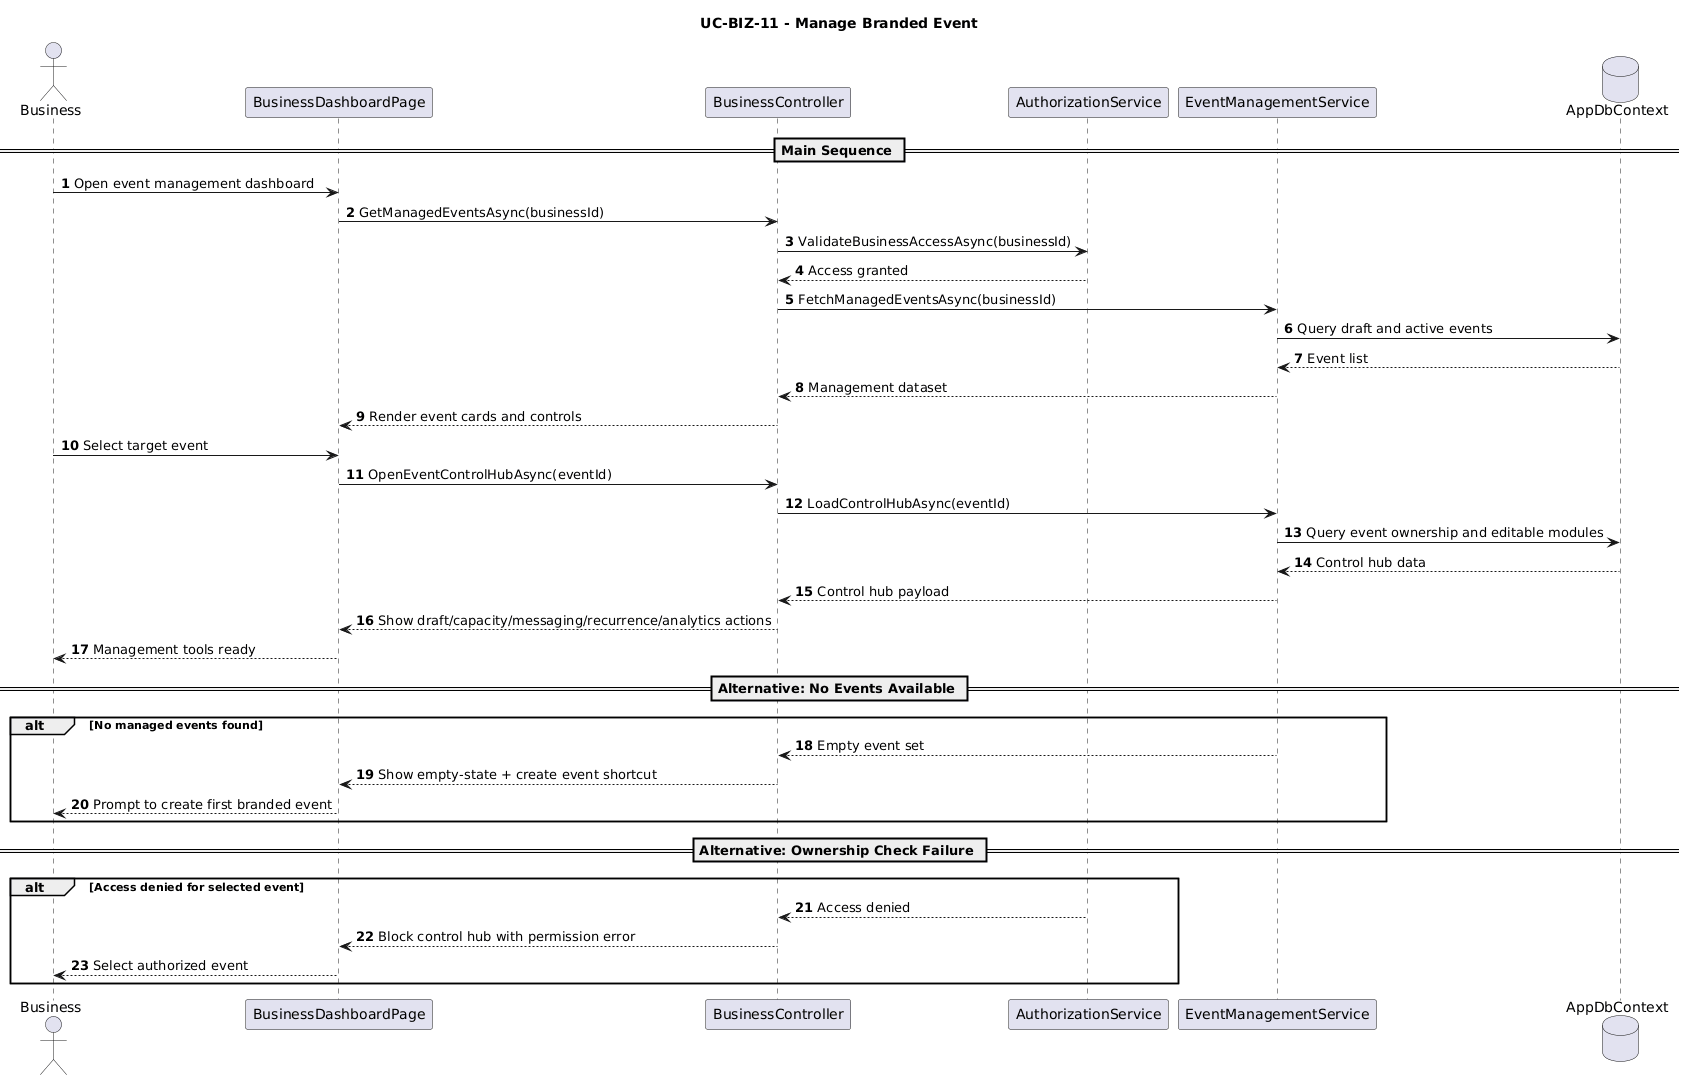

The diagram above was rendered by PlantUML. Its source (embedded in the PNG):
@startuml
title UC-BIZ-11 - Manage Branded Event
autonumber

actor Business
participant BusinessDashboardPage
participant BusinessController
participant AuthorizationService
participant EventManagementService
database AppDbContext

== Main Sequence ==
Business -> BusinessDashboardPage: Open event management dashboard
BusinessDashboardPage -> BusinessController: GetManagedEventsAsync(businessId)
BusinessController -> AuthorizationService: ValidateBusinessAccessAsync(businessId)
AuthorizationService --> BusinessController: Access granted
BusinessController -> EventManagementService: FetchManagedEventsAsync(businessId)
EventManagementService -> AppDbContext: Query draft and active events
AppDbContext --> EventManagementService: Event list
EventManagementService --> BusinessController: Management dataset
BusinessController --> BusinessDashboardPage: Render event cards and controls

Business -> BusinessDashboardPage: Select target event
BusinessDashboardPage -> BusinessController: OpenEventControlHubAsync(eventId)
BusinessController -> EventManagementService: LoadControlHubAsync(eventId)
EventManagementService -> AppDbContext: Query event ownership and editable modules
AppDbContext --> EventManagementService: Control hub data
EventManagementService --> BusinessController: Control hub payload
BusinessController --> BusinessDashboardPage: Show draft/capacity/messaging/recurrence/analytics actions
BusinessDashboardPage --> Business: Management tools ready

== Alternative: No Events Available ==
alt No managed events found
  EventManagementService --> BusinessController: Empty event set
  BusinessController --> BusinessDashboardPage: Show empty-state + create event shortcut
  BusinessDashboardPage --> Business: Prompt to create first branded event
end

== Alternative: Ownership Check Failure ==
alt Access denied for selected event
  AuthorizationService --> BusinessController: Access denied
  BusinessController --> BusinessDashboardPage: Block control hub with permission error
  BusinessDashboardPage --> Business: Select authorized event
end
@enduml